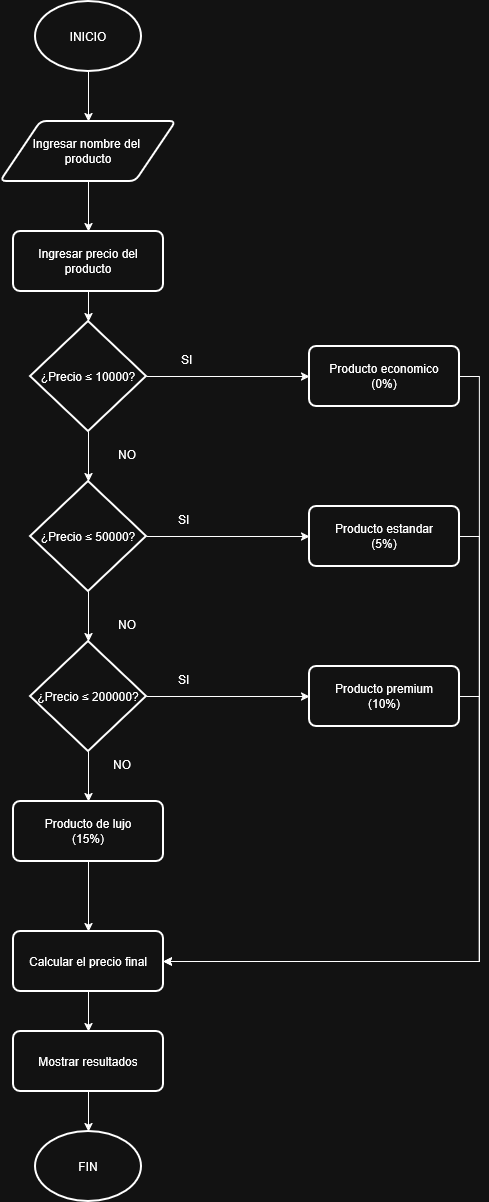

The diagram above was exported from draw.io. Its source (the exported page's mxGraphModel, read from the mxfile embedded in the PNG):
<mxGraphModel dx="1414" dy="751" grid="1" gridSize="10" guides="1" tooltips="1" connect="1" arrows="1" fold="1" page="1" pageScale="1" pageWidth="827" pageHeight="1169" math="0" shadow="0">
  <root>
    <mxCell id="0" />
    <mxCell id="1" parent="0" />
    <mxCell id="gdOgMZl42nUu2mqBfkx0-45" edge="1" parent="1" source="gdOgMZl42nUu2mqBfkx0-1" style="edgeStyle=orthogonalEdgeStyle;rounded=0;orthogonalLoop=1;jettySize=auto;html=1;exitX=0.5;exitY=1;exitDx=0;exitDy=0;exitPerimeter=0;entryX=0.5;entryY=0;entryDx=0;entryDy=0;" target="gdOgMZl42nUu2mqBfkx0-5">
      <mxGeometry relative="1" as="geometry" />
    </mxCell>
    <mxCell id="gdOgMZl42nUu2mqBfkx0-1" parent="1" style="strokeWidth=2;html=1;shape=mxgraph.flowchart.start_1;whiteSpace=wrap;" value="INICIO" vertex="1">
      <mxGeometry height="70" width="106" x="366" y="70" as="geometry" />
    </mxCell>
    <mxCell id="sA2SezM8P2yh0celwjq8-2" edge="1" parent="1" source="gdOgMZl42nUu2mqBfkx0-5" style="edgeStyle=orthogonalEdgeStyle;rounded=0;orthogonalLoop=1;jettySize=auto;html=1;exitX=0.5;exitY=1;exitDx=0;exitDy=0;entryX=0.5;entryY=0;entryDx=0;entryDy=0;" target="-WXFyzo5p3rJtCdCTCRz-36">
      <mxGeometry relative="1" as="geometry" />
    </mxCell>
    <mxCell id="gdOgMZl42nUu2mqBfkx0-5" parent="1" style="shape=parallelogram;html=1;strokeWidth=2;perimeter=parallelogramPerimeter;whiteSpace=wrap;rounded=1;arcSize=12;size=0.23;align=center;" value="Ingresar nombre del&amp;nbsp;&lt;br&gt;producto" vertex="1">
      <mxGeometry height="60" width="175.5" x="331.25" y="190" as="geometry" />
    </mxCell>
    <mxCell id="UPsgVCDJ3Ex2t4KCUkUk-18" edge="1" parent="1" source="-WXFyzo5p3rJtCdCTCRz-35" style="edgeStyle=orthogonalEdgeStyle;rounded=0;orthogonalLoop=1;jettySize=auto;html=1;exitX=0.5;exitY=1;exitDx=0;exitDy=0;exitPerimeter=0;entryX=0.5;entryY=0;entryDx=0;entryDy=0;">
      <mxGeometry relative="1" as="geometry">
        <mxPoint x="419" y="550" as="targetPoint" />
      </mxGeometry>
    </mxCell>
    <mxCell id="UPsgVCDJ3Ex2t4KCUkUk-20" edge="1" parent="1" source="-WXFyzo5p3rJtCdCTCRz-35" style="edgeStyle=orthogonalEdgeStyle;rounded=0;orthogonalLoop=1;jettySize=auto;html=1;exitX=1;exitY=0.5;exitDx=0;exitDy=0;exitPerimeter=0;entryX=0;entryY=0.5;entryDx=0;entryDy=0;" target="kZb-tJtMd-3T-SHCGYH_-6">
      <mxGeometry relative="1" as="geometry">
        <mxPoint x="650" y="445" as="targetPoint" />
      </mxGeometry>
    </mxCell>
    <mxCell id="-WXFyzo5p3rJtCdCTCRz-35" parent="1" style="strokeWidth=2;html=1;shape=mxgraph.flowchart.decision;whiteSpace=wrap;" value="¿Precio&amp;nbsp;≤ 10000?" vertex="1">
      <mxGeometry height="110" width="116" x="361" y="390" as="geometry" />
    </mxCell>
    <mxCell id="-WXFyzo5p3rJtCdCTCRz-36" parent="1" style="rounded=1;whiteSpace=wrap;html=1;absoluteArcSize=1;arcSize=14;strokeWidth=2;" value="Ingresar precio del&lt;br&gt;producto" vertex="1">
      <mxGeometry height="60" width="150" x="344" y="300" as="geometry" />
    </mxCell>
    <mxCell id="UPsgVCDJ3Ex2t4KCUkUk-19" edge="1" parent="1" source="-WXFyzo5p3rJtCdCTCRz-36" style="edgeStyle=orthogonalEdgeStyle;rounded=0;orthogonalLoop=1;jettySize=auto;html=1;exitX=0.5;exitY=1;exitDx=0;exitDy=0;entryX=0.5;entryY=0;entryDx=0;entryDy=0;entryPerimeter=0;" target="-WXFyzo5p3rJtCdCTCRz-35">
      <mxGeometry relative="1" as="geometry" />
    </mxCell>
    <mxCell id="UPsgVCDJ3Ex2t4KCUkUk-24" parent="1" style="text;whiteSpace=wrap;html=1;" value="SI" vertex="1">
      <mxGeometry height="40" width="30" x="510" y="415" as="geometry" />
    </mxCell>
    <mxCell id="UPsgVCDJ3Ex2t4KCUkUk-36" parent="1" style="text;whiteSpace=wrap;html=1;" value="NO" vertex="1">
      <mxGeometry height="40" width="30" x="447" y="510" as="geometry" />
    </mxCell>
    <mxCell id="kZb-tJtMd-3T-SHCGYH_-4" edge="1" parent="1" source="kZb-tJtMd-3T-SHCGYH_-1" style="edgeStyle=orthogonalEdgeStyle;rounded=0;orthogonalLoop=1;jettySize=auto;html=1;exitX=1;exitY=0.5;exitDx=0;exitDy=0;exitPerimeter=0;entryX=0;entryY=0.5;entryDx=0;entryDy=0;" target="kZb-tJtMd-3T-SHCGYH_-7">
      <mxGeometry relative="1" as="geometry">
        <mxPoint x="640" y="605" as="targetPoint" />
      </mxGeometry>
    </mxCell>
    <mxCell id="kZb-tJtMd-3T-SHCGYH_-1" parent="1" style="strokeWidth=2;html=1;shape=mxgraph.flowchart.decision;whiteSpace=wrap;" value="¿Precio&amp;nbsp;≤ 50000?" vertex="1">
      <mxGeometry height="110" width="116" x="361" y="550" as="geometry" />
    </mxCell>
    <mxCell id="kZb-tJtMd-3T-SHCGYH_-5" edge="1" parent="1" source="kZb-tJtMd-3T-SHCGYH_-2" style="edgeStyle=orthogonalEdgeStyle;rounded=0;orthogonalLoop=1;jettySize=auto;html=1;exitX=1;exitY=0.5;exitDx=0;exitDy=0;exitPerimeter=0;entryX=0;entryY=0.5;entryDx=0;entryDy=0;" target="kZb-tJtMd-3T-SHCGYH_-8">
      <mxGeometry relative="1" as="geometry">
        <mxPoint x="640" y="765" as="targetPoint" />
      </mxGeometry>
    </mxCell>
    <mxCell id="kZb-tJtMd-3T-SHCGYH_-10" edge="1" parent="1" source="kZb-tJtMd-3T-SHCGYH_-2" style="edgeStyle=orthogonalEdgeStyle;rounded=0;orthogonalLoop=1;jettySize=auto;html=1;exitX=0.5;exitY=1;exitDx=0;exitDy=0;exitPerimeter=0;" target="kZb-tJtMd-3T-SHCGYH_-9">
      <mxGeometry relative="1" as="geometry" />
    </mxCell>
    <mxCell id="kZb-tJtMd-3T-SHCGYH_-2" parent="1" style="strokeWidth=2;html=1;shape=mxgraph.flowchart.decision;whiteSpace=wrap;" value="¿Precio&amp;nbsp;≤ 200000?" vertex="1">
      <mxGeometry height="110" width="116" x="361" y="710" as="geometry" />
    </mxCell>
    <mxCell id="kZb-tJtMd-3T-SHCGYH_-3" edge="1" parent="1" source="kZb-tJtMd-3T-SHCGYH_-1" style="edgeStyle=orthogonalEdgeStyle;rounded=0;orthogonalLoop=1;jettySize=auto;html=1;exitX=0.5;exitY=1;exitDx=0;exitDy=0;exitPerimeter=0;entryX=0.5;entryY=0;entryDx=0;entryDy=0;entryPerimeter=0;" target="kZb-tJtMd-3T-SHCGYH_-2">
      <mxGeometry relative="1" as="geometry" />
    </mxCell>
    <mxCell id="kZb-tJtMd-3T-SHCGYH_-17" edge="1" parent="1" source="kZb-tJtMd-3T-SHCGYH_-6" style="edgeStyle=orthogonalEdgeStyle;rounded=0;orthogonalLoop=1;jettySize=auto;html=1;exitX=1;exitY=0.5;exitDx=0;exitDy=0;entryX=1;entryY=0.5;entryDx=0;entryDy=0;" target="kZb-tJtMd-3T-SHCGYH_-16">
      <mxGeometry relative="1" as="geometry" />
    </mxCell>
    <mxCell id="kZb-tJtMd-3T-SHCGYH_-6" parent="1" style="rounded=1;whiteSpace=wrap;html=1;absoluteArcSize=1;arcSize=14;strokeWidth=2;" value="Producto economico&lt;br&gt;(0%)" vertex="1">
      <mxGeometry height="60" width="150" x="640" y="415" as="geometry" />
    </mxCell>
    <mxCell id="kZb-tJtMd-3T-SHCGYH_-18" edge="1" parent="1" source="kZb-tJtMd-3T-SHCGYH_-7" style="edgeStyle=orthogonalEdgeStyle;rounded=0;orthogonalLoop=1;jettySize=auto;html=1;exitX=1;exitY=0.5;exitDx=0;exitDy=0;entryX=1;entryY=0.5;entryDx=0;entryDy=0;" target="kZb-tJtMd-3T-SHCGYH_-16">
      <mxGeometry relative="1" as="geometry">
        <mxPoint x="620" y="1090" as="targetPoint" />
      </mxGeometry>
    </mxCell>
    <mxCell id="kZb-tJtMd-3T-SHCGYH_-7" parent="1" style="rounded=1;whiteSpace=wrap;html=1;absoluteArcSize=1;arcSize=14;strokeWidth=2;" value="Producto estandar&lt;br&gt;(5%)" vertex="1">
      <mxGeometry height="60" width="150" x="640" y="575" as="geometry" />
    </mxCell>
    <mxCell id="kZb-tJtMd-3T-SHCGYH_-19" edge="1" parent="1" source="kZb-tJtMd-3T-SHCGYH_-8" style="edgeStyle=orthogonalEdgeStyle;rounded=0;orthogonalLoop=1;jettySize=auto;html=1;exitX=1;exitY=0.5;exitDx=0;exitDy=0;entryX=1;entryY=0.5;entryDx=0;entryDy=0;" target="kZb-tJtMd-3T-SHCGYH_-16">
      <mxGeometry relative="1" as="geometry" />
    </mxCell>
    <mxCell id="kZb-tJtMd-3T-SHCGYH_-8" parent="1" style="rounded=1;whiteSpace=wrap;html=1;absoluteArcSize=1;arcSize=14;strokeWidth=2;" value="Producto premium&lt;br&gt;(10%)" vertex="1">
      <mxGeometry height="60" width="150" x="640" y="735" as="geometry" />
    </mxCell>
    <mxCell id="kZb-tJtMd-3T-SHCGYH_-20" edge="1" parent="1" source="kZb-tJtMd-3T-SHCGYH_-9" style="edgeStyle=orthogonalEdgeStyle;rounded=0;orthogonalLoop=1;jettySize=auto;html=1;exitX=0.5;exitY=1;exitDx=0;exitDy=0;entryX=0.5;entryY=0;entryDx=0;entryDy=0;" target="kZb-tJtMd-3T-SHCGYH_-16">
      <mxGeometry relative="1" as="geometry" />
    </mxCell>
    <mxCell id="kZb-tJtMd-3T-SHCGYH_-9" parent="1" style="rounded=1;whiteSpace=wrap;html=1;absoluteArcSize=1;arcSize=14;strokeWidth=2;" value="Producto de lujo&lt;br&gt;(15%)" vertex="1">
      <mxGeometry height="60" width="150" x="344" y="870" as="geometry" />
    </mxCell>
    <mxCell id="kZb-tJtMd-3T-SHCGYH_-11" parent="1" style="text;whiteSpace=wrap;html=1;" value="NO" vertex="1">
      <mxGeometry height="40" width="30" x="447" y="680" as="geometry" />
    </mxCell>
    <mxCell id="kZb-tJtMd-3T-SHCGYH_-12" parent="1" style="text;whiteSpace=wrap;html=1;" value="NO" vertex="1">
      <mxGeometry height="40" width="30" x="442" y="820" as="geometry" />
    </mxCell>
    <mxCell id="kZb-tJtMd-3T-SHCGYH_-13" parent="1" style="text;whiteSpace=wrap;html=1;" value="SI" vertex="1">
      <mxGeometry height="40" width="30" x="506.75" y="575" as="geometry" />
    </mxCell>
    <mxCell id="kZb-tJtMd-3T-SHCGYH_-14" parent="1" style="text;whiteSpace=wrap;html=1;" value="SI" vertex="1">
      <mxGeometry height="40" width="30" x="506.75" y="735" as="geometry" />
    </mxCell>
    <mxCell id="kZb-tJtMd-3T-SHCGYH_-22" edge="1" parent="1" source="kZb-tJtMd-3T-SHCGYH_-16" style="edgeStyle=orthogonalEdgeStyle;rounded=0;orthogonalLoop=1;jettySize=auto;html=1;exitX=0.5;exitY=1;exitDx=0;exitDy=0;entryX=0.5;entryY=0;entryDx=0;entryDy=0;" target="kZb-tJtMd-3T-SHCGYH_-21">
      <mxGeometry relative="1" as="geometry" />
    </mxCell>
    <mxCell id="kZb-tJtMd-3T-SHCGYH_-16" parent="1" style="rounded=1;whiteSpace=wrap;html=1;absoluteArcSize=1;arcSize=14;strokeWidth=2;" value="Calcular el precio final" vertex="1">
      <mxGeometry height="60" width="150" x="344" y="1000" as="geometry" />
    </mxCell>
    <mxCell id="kZb-tJtMd-3T-SHCGYH_-21" parent="1" style="rounded=1;whiteSpace=wrap;html=1;absoluteArcSize=1;arcSize=14;strokeWidth=2;" value="Mostrar resultados" vertex="1">
      <mxGeometry height="60" width="150" x="344" y="1100" as="geometry" />
    </mxCell>
    <mxCell id="kZb-tJtMd-3T-SHCGYH_-23" parent="1" style="strokeWidth=2;html=1;shape=mxgraph.flowchart.start_1;whiteSpace=wrap;" value="FIN" vertex="1">
      <mxGeometry height="70" width="106" x="366" y="1200" as="geometry" />
    </mxCell>
    <mxCell id="kZb-tJtMd-3T-SHCGYH_-24" edge="1" parent="1" source="kZb-tJtMd-3T-SHCGYH_-21" style="edgeStyle=orthogonalEdgeStyle;rounded=0;orthogonalLoop=1;jettySize=auto;html=1;exitX=0.5;exitY=1;exitDx=0;exitDy=0;entryX=0.5;entryY=0;entryDx=0;entryDy=0;entryPerimeter=0;" target="kZb-tJtMd-3T-SHCGYH_-23">
      <mxGeometry relative="1" as="geometry" />
    </mxCell>
  </root>
</mxGraphModel>